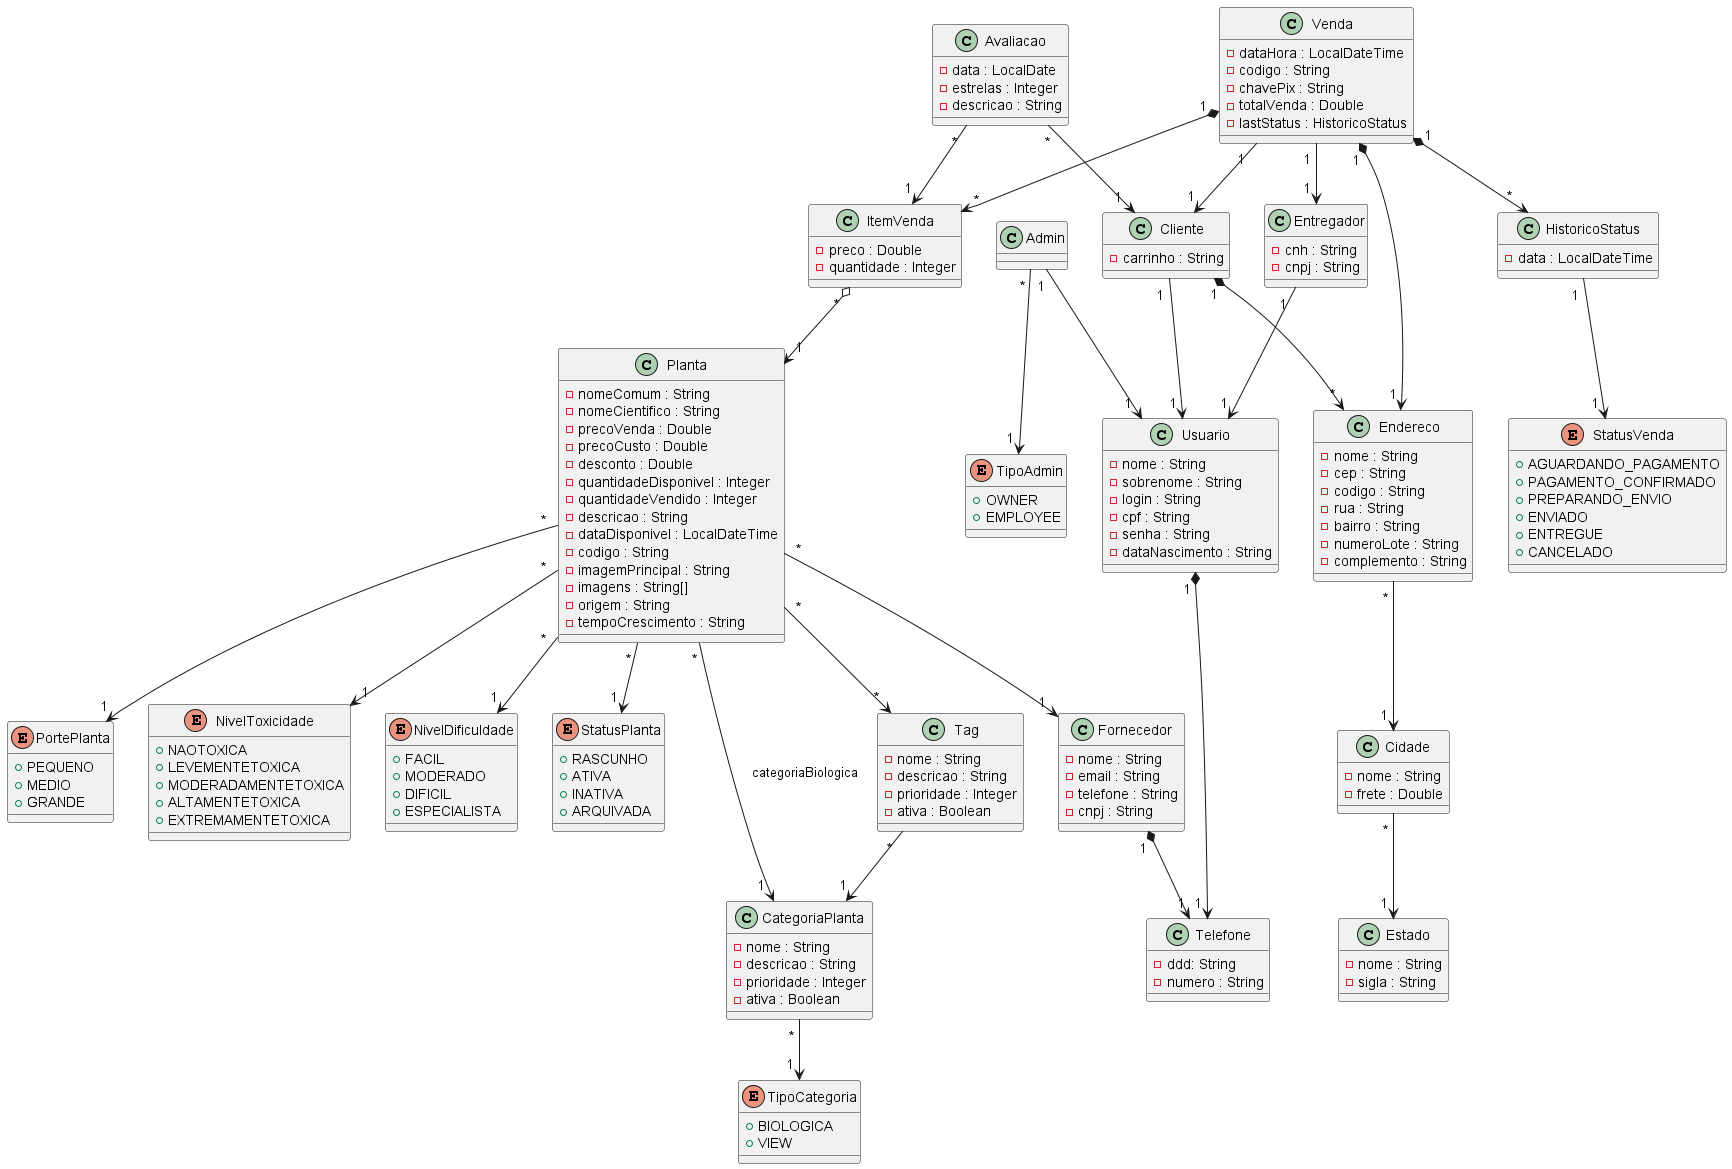

The diagram above was rendered by PlantUML. Its source (embedded in the PNG):
@startuml TrabalhoTopicos

class Usuario {
  - nome : String
  - sobrenome : String
  - login : String
  - cpf : String
  - senha : String
  - dataNascimento : String
}

Usuario " 1 " *--> " 1 " Telefone

class Cliente {
  - carrinho : String
}

class Entregador {
  - cnh : String
  - cnpj : String
}

Entregador " 1 " --> " 1 " Usuario

class Admin {
} 

Admin " 1 " --> " 1 " Usuario
Admin " * " --> " 1 " TipoAdmin

enum TipoAdmin {
  + OWNER
  + EMPLOYEE
}

Cliente " 1 " --> " 1 " Usuario
Cliente " 1 " *--> " * " Endereco

class Endereco {
  - nome : String
  - cep : String
  - codigo : String
  - rua : String
  - bairro : String
  - numeroLote : String
  - complemento : String
}

Endereco " * " --> " 1 " Cidade

class Cidade {
  - nome : String
  - frete : Double
}

Cidade " * " --> " 1 " Estado

class Estado {
  - nome : String
  - sigla : String
}

class Fornecedor {
  - nome : String
  - email : String
  - telefone : String
  - cnpj : String
}

Fornecedor " 1 " *--> " 1" Telefone

class CategoriaPlanta {
  - nome : String
  - descricao : String
  - prioridade : Integer
  - ativa : Boolean
}

enum TipoCategoria {
  + BIOLOGICA
  + VIEW
}

CategoriaPlanta " * " --> " 1 " TipoCategoria

' "biológica" para categorias que descrevem características naturais das plantas,
' "view" para categorias de apresentação/navegação no site


' enum TipoCategoria {
'   + ORNAMENTAL
'   + FRUTIFERA
'   + MEDICINAL
'   + AROMATICA
'   + CACTO
'   + SUCULENTA
'   + BONSAI
'   + AQUATICA
'   + TAPETE
'   + GRAMA
'   + ARVORE
'   + PALMEIRA
'   + SAMAMBAIA
'   + CEREAIS
'   + LEGUMINOSA
'   + TUBEROSA
'   + RAIZ
'   + BULBO
'   + TREPADEIRA
'   + TREPADEIRA
'   + CIPÓ
'   + PLANTA
'   + ERVA
' }

class Tag {
  - nome : String
  - descricao : String
  - prioridade : Integer
  - ativa : Boolean
}

Tag " * " --> " 1 " CategoriaPlanta

class Planta {
  - nomeComum : String
  - nomeCientifico : String
  - precoVenda : Double
  - precoCusto : Double
  - desconto : Double
  - quantidadeDisponivel : Integer
  - quantidadeVendido : Integer
  - descricao : String
  - dataDisponivel : LocalDateTime
  - codigo : String
  - imagemPrincipal : String
  - imagens : String[]
  - origem : String
  - tempoCrescimento : String
}

Planta " * " --> " 1 " PortePlanta
Planta " * " --> " 1 " NivelToxicidade
Planta " * " --> " 1 " NivelDificuldade
Planta " * " --> " * " Tag
Planta " * " --> " 1 " StatusPlanta
Planta " * " --> " 1 " Fornecedor
Planta " * " --> " 1 " CategoriaPlanta : categoriaBiologica

enum NivelToxicidade {
  + NAOTOXICA
  + LEVEMENTETOXICA
  + MODERADAMENTETOXICA
  + ALTAMENTETOXICA
  + EXTREMAMENTETOXICA
}

enum NivelDificuldade {
  + FACIL
  + MODERADO
  + DIFICIL
  + ESPECIALISTA 
}

enum PortePlanta {
  + PEQUENO
  + MEDIO
  + GRANDE
}

enum StatusPlanta {
  + RASCUNHO
  + ATIVA
  + INATIVA
  + ARQUIVADA
}


class ItemVenda {
  - preco : Double
  - quantidade : Integer
}

ItemVenda " * " o--> " 1" Planta


class HistoricoStatus {
  - data : LocalDateTime
}

enum StatusVenda {
  + AGUARDANDO_PAGAMENTO
  + PAGAMENTO_CONFIRMADO
  + PREPARANDO_ENVIO
  + ENVIADO
  + ENTREGUE
  + CANCELADO
}

HistoricoStatus " 1 " --> " 1 " StatusVenda

class Venda {
  - dataHora : LocalDateTime
  - codigo : String
  - chavePix : String
  - totalVenda : Double
  - lastStatus : HistoricoStatus
}

Venda " 1 " *--> " *" ItemVenda
Venda " 1 " *--> " * " HistoricoStatus
Venda " 1 " --> " 1 " Cliente
Venda " 1 " *--> " 1 " Endereco
Venda " 1 " --> " 1 " Entregador

class Avaliacao {
   - data : LocalDate
   - estrelas : Integer
   - descricao : String
}

Avaliacao " * " --> " 1 " Cliente
' Planta " 1 " *--> " * " Avaliacao
Avaliacao " * " --> " 1 " ItemVenda

class Telefone {
  - ddd: String
  - numero : String
}


@enduml